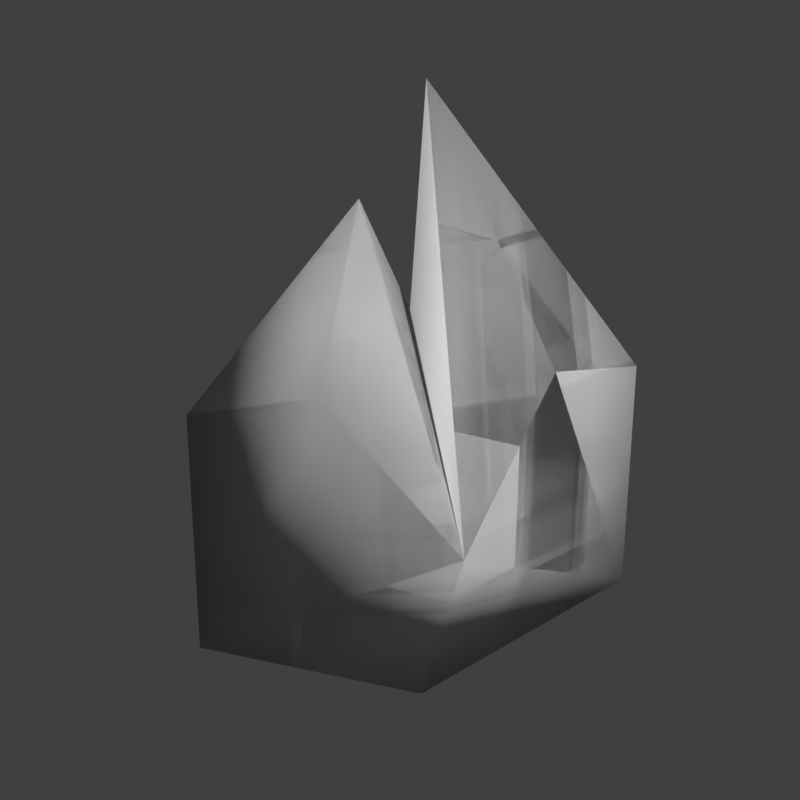 # Source: lock_gem.blend  (saved by Blender 5.1.30; exported with 4.5.12 LTS)
import bpy
from mathutils import Matrix  # noqa: F401  (used for matrix-valued properties, if any)

bpy.ops.wm.read_factory_settings(use_empty=True)
scene = bpy.context.scene
scene.name = 'Scene'

# ---- collections
col_collection = bpy.data.collections.new('Collection'); scene.collection.children.link(col_collection)

# ---- materials (node trees are filled in below, after node groups)
mat_gemdoor_hands = bpy.data.materials.new('gemdoor_hands')
mat_gemdoor_ftrials_3p = bpy.data.materials.new('gemdoor_ftrials_3p')
mat_gem_reflection_small = bpy.data.materials.new('gem_reflection_small')

# ---- material node trees

# ---- world
world_world = bpy.data.worlds.new('World'); scene.world = world_world
world_world.use_nodes = True; world_world.node_tree.nodes.clear()
_N = world_world.node_tree.nodes; _L = world_world.node_tree.links
n0 = _N.new('ShaderNodeOutputWorld'); n0.name = 'World Output'; n0.location = (300, 300)
n1 = _N.new('ShaderNodeBackground'); n1.name = 'Background'; n1.location = (10, 300)
n1.inputs[0].default_value = (0.05088, 0.05088, 0.05088, 1.0)
_L.new(n1.outputs[0], n0.inputs[0])
n0.is_active_output = True
world_world.color = (0.05088, 0.05088, 0.05088)
world_world.sun_shadow_jitter_overblur = 0.0

# ---- cameras
cam_camera = bpy.data.cameras.new('Camera')

# ---- meshes
me_gem = bpy.data.meshes.new('gem')
me_gem.from_pydata([(-0.07193, -0.02931, 0.2841), (-0.01812, -0.02931, 0.3725), (0.1802, -0.02931, 0.1183), (0.1847, -0.02931, -0.1032), (-0.01812, -0.02931, -0.1955), (-0.009061, -0.1165, 0.0003245), (-0.2164, -0.02931, 0.1183), (-0.2209, -0.02931, -0.1032), (0.08104, -0.07571, 0.1408), (-0.1173, -0.07571, 0.1408), (-0.03037, -0.02931, 0.1899), (-0.009061, 0.05784, 0.0003245), (0.08104, 0.01709, 0.1408), (-0.1173, 0.01709, 0.1408), (-0.07193, -0.02931, 0.2841), (-0.01812, -0.02931, 0.3725), (0.1802, -0.02931, 0.1183), (0.1847, -0.02931, -0.1032), (-0.01812, -0.02931, -0.1955), (-0.009061, 0.05784, 0.0003245), (-0.2164, -0.02931, 0.1183), (-0.2209, -0.02931, -0.1032), (0.08104, 0.01709, 0.1408), (-0.1173, 0.01709, 0.1408), (-0.03037, -0.02931, 0.1899), (-0.1173, -0.07571, 0.1408), (0.08104, -0.07571, 0.1408), (-0.009061, -0.1165, 0.0003245)], [], [(9, 5, 7), (9, 6, 0), (3, 5, 8), (1, 2, 8), (3, 4, 5), (1, 8, 5), (3, 8, 2), (7, 5, 4), (9, 0, 5), (9, 7, 6), (10, 1, 5), (10, 5, 0), (13, 7, 11), (13, 0, 6), (3, 12, 11), (1, 12, 2), (3, 11, 4), (1, 11, 12), (3, 2, 12), (7, 4, 11), (13, 11, 0), (13, 6, 7), (10, 11, 1), (10, 0, 11), (23, 19, 21), (23, 20, 14), (17, 19, 22), (15, 16, 22), (17, 18, 19), (15, 22, 19), (17, 22, 16), (21, 19, 18), (23, 14, 19), (23, 21, 20), (24, 15, 19), (24, 19, 14), (17, 27, 18), (21, 18, 27), (17, 16, 26), (25, 21, 27), (25, 27, 14), (15, 27, 26), (25, 14, 20), (25, 20, 21), (15, 26, 16), (24, 14, 27), (17, 26, 27), (24, 27, 15)])
me_gem.polygons.foreach_set('use_smooth', [True] * 48)
me_gem.polygons.foreach_set('material_index', [1, 1, 1, 1, 1, 1, 1, 1, 1, 1, 1, 1, 1, 1, 1, 1, 1, 1, 1, 1, 1, 1, 1, 1, 2, 2, 2, 2, 2, 2, 2, 2, 2, 2, 2, 2, 2, 2, 2, 2, 2, 2, 2, 2, 2, 2, 2, 2])
_uv = me_gem.uv_layers.new(name='UVMap')
_uv.uv.foreach_set('vector', [0.9109, 0.6948, 0.8128, 0.525, 0.9978, 0.52, 0.9109, 0.6948, 0.9942, 0.7017, 0.8697, 0.7888, 0.6377, 0.3501, 0.8128, 0.525, 0.7199, 0.598, 0.8177, 0.8289, 0.6413, 0.5352, 0.7199, 0.598, 0.6377, 0.3501, 0.8177, 0.3586, 0.8128, 0.525, 0.8177, 0.8289, 0.7199, 0.598, 0.8128, 0.525, 0.6377, 0.3501, 0.7199, 0.598, 0.6413, 0.5352, 0.9978, 0.52, 0.8128, 0.525, 0.8177, 0.3586, 0.9109, 0.6948, 0.8697, 0.7888, 0.8128, 0.525, 0.9109, 0.6948, 0.9978, 0.52, 0.9942, 0.7017, 0.8354, 0.7086, 0.8177, 0.8289, 0.8128, 0.525, 0.8354, 0.7086, 0.8128, 0.525, 0.8697, 0.7888, 0.9109, 0.6948, 0.9978, 0.52, 0.8128, 0.525, 0.9109, 0.6948, 0.8697, 0.7888, 0.9942, 0.7017, 0.6377, 0.3501, 0.7199, 0.598, 0.8128, 0.525, 0.8177, 0.8289, 0.7199, 0.598, 0.6413, 0.5352, 0.6377, 0.3501, 0.8128, 0.525, 0.8177, 0.3586, 0.8177, 0.8289, 0.8128, 0.525, 0.7199, 0.598, 0.6377, 0.3501, 0.6413, 0.5352, 0.7199, 0.598, 0.9978, 0.52, 0.8177, 0.3586, 0.8128, 0.525, 0.9109, 0.6948, 0.8128, 0.525, 0.8697, 0.7888, 0.9109, 0.6948, 0.9942, 0.7017, 0.9978, 0.52, 0.8354, 0.7086, 0.8128, 0.525, 0.8177, 0.8289, 0.8354, 0.7086, 0.8697, 0.7888, 0.8128, 0.525, 0.7418, 0.5832, 0.4809, 0.3717, 0.9685, 0.1711, 0.7418, 0.5832, 0.9801, 0.548, 0.6831, 0.8378, 0.03066, 0.1731, 0.4809, 0.3717, 0.2554, 0.5876, 0.4141, 0.991, 0.01627, 0.5492, 0.2554, 0.5876, 0.03066, 0.1731, 0.4987, 0.01493, 0.4809, 0.3717, 0.4141, 0.991, 0.2554, 0.5876, 0.4809, 0.3717, 0.03066, 0.1731, 0.2554, 0.5876, 0.01627, 0.5492, 0.9685, 0.1711, 0.4809, 0.3717, 0.4987, 0.01493, 0.7418, 0.5832, 0.6831, 0.8378, 0.4809, 0.3717, 0.7418, 0.5832, 0.9685, 0.1711, 0.9801, 0.548, 0.5436, 0.704, 0.4141, 0.991, 0.4809, 0.3717, 0.5436, 0.704, 0.4809, 0.3717, 0.6831, 0.8378, 0.03066, 0.1731, 0.4809, 0.3717, 0.4987, 0.01493, 0.9685, 0.1711, 0.4987, 0.01493, 0.4809, 0.3717, 0.03066, 0.1731, 0.01627, 0.5492, 0.2554, 0.5876, 0.7418, 0.5832, 0.9685, 0.1711, 0.4809, 0.3717, 0.7418, 0.5832, 0.4809, 0.3717, 0.6831, 0.8378, 0.4141, 0.991, 0.4809, 0.3717, 0.2554, 0.5876, 0.7418, 0.5832, 0.6831, 0.8378, 0.9801, 0.548, 0.7418, 0.5832, 0.9801, 0.548, 0.9685, 0.1711, 0.4141, 0.991, 0.2554, 0.5876, 0.01627, 0.5492, 0.5436, 0.704, 0.6831, 0.8378, 0.4809, 0.3717, 0.03066, 0.1731, 0.2554, 0.5876, 0.4809, 0.3717, 0.5436, 0.704, 0.4809, 0.3717, 0.4141, 0.991])
_ca = me_gem.color_attributes.new('Col', 'FLOAT_COLOR', 'CORNER')
_ca.data.foreach_set('color', [0.9521, 0.09028, 0.001446, 1.0, 0.9521, 0.09028, 0.001446, 1.0, 0.9521, 0.09028, 0.001446, 1.0, 0.9521, 0.09028, 0.001446, 1.0, 0.9521, 0.09028, 0.001446, 1.0, 0.9521, 0.09028, 0.001446, 1.0, 0.9521, 0.09028, 0.001446, 1.0, 0.9521, 0.09028, 0.001446, 1.0, 0.9521, 0.09028, 0.001446, 1.0, 0.9521, 0.09028, 0.001446, 1.0, 0.9521, 0.09028, 0.001446, 1.0, 0.9521, 0.09028, 0.001446, 1.0, 0.9521, 0.09028, 0.001446, 1.0, 0.9521, 0.09028, 0.001446, 1.0, 0.9521, 0.09028, 0.001446, 1.0, 0.9521, 0.09028, 0.001446, 1.0, 0.9521, 0.09028, 0.001446, 1.0, 0.9521, 0.09028, 0.001446, 1.0, 0.9521, 0.09028, 0.001446, 1.0, 0.9521, 0.09028, 0.001446, 1.0, 0.9521, 0.09028, 0.001446, 1.0, 0.9521, 0.09028, 0.001446, 1.0, 0.9521, 0.09028, 0.001446, 1.0, 0.9521, 0.09028, 0.001446, 1.0, 0.9521, 0.09028, 0.001446, 1.0, 0.9521, 0.09028, 0.001446, 1.0, 0.9521, 0.09028, 0.001446, 1.0, 0.9521, 0.09028, 0.001446, 1.0, 0.9521, 0.09028, 0.001446, 1.0, 0.9521, 0.09028, 0.001446, 1.0, 0.9521, 0.09028, 0.001446, 1.0, 0.9521, 0.09028, 0.001446, 1.0, 0.9521, 0.09028, 0.001446, 1.0, 0.9521, 0.09028, 0.001446, 1.0, 0.9521, 0.09028, 0.001446, 1.0, 0.9521, 0.09028, 0.001446, 1.0, 0.9521, 0.09028, 0.001446, 1.0, 0.9521, 0.09028, 0.001446, 1.0, 0.9521, 0.09028, 0.001446, 1.0, 0.9521, 0.09028, 0.001446, 1.0, 0.9521, 0.09028, 0.001446, 1.0, 0.9521, 0.09028, 0.001446, 1.0, 0.9521, 0.09028, 0.001446, 1.0, 0.9521, 0.09028, 0.001446, 1.0, 0.9521, 0.09028, 0.001446, 1.0, 0.9521, 0.09028, 0.001446, 1.0, 0.9521, 0.09028, 0.001446, 1.0, 0.9521, 0.09028, 0.001446, 1.0, 0.9521, 0.09028, 0.001446, 1.0, 0.9521, 0.09028, 0.001446, 1.0, 0.9521, 0.09028, 0.001446, 1.0, 0.9521, 0.09028, 0.001446, 1.0, 0.9521, 0.09028, 0.001446, 1.0, 0.9521, 0.09028, 0.001446, 1.0, 0.9521, 0.09028, 0.001446, 1.0, 0.9521, 0.09028, 0.001446, 1.0, 0.9521, 0.09028, 0.001446, 1.0, 0.9521, 0.09028, 0.001446, 1.0, 0.9521, 0.09028, 0.001446, 1.0, 0.9521, 0.09028, 0.001446, 1.0, 0.9521, 0.09028, 0.001446, 1.0, 0.9521, 0.09028, 0.001446, 1.0, 0.9521, 0.09028, 0.001446, 1.0, 0.9521, 0.09028, 0.001446, 1.0, 0.9521, 0.09028, 0.001446, 1.0, 0.9521, 0.09028, 0.001446, 1.0, 0.9521, 0.09028, 0.001446, 1.0, 0.9521, 0.09028, 0.001446, 1.0, 0.9521, 0.09028, 0.001446, 1.0, 0.9521, 0.09028, 0.001446, 1.0, 0.9521, 0.09028, 0.001446, 1.0, 0.9521, 0.09028, 0.001446, 1.0, 1.0, 1.0, 1.0, 1.0, 1.0, 1.0, 1.0, 1.0, 1.0, 1.0, 1.0, 1.0, 1.0, 1.0, 1.0, 1.0, 1.0, 1.0, 1.0, 1.0, 1.0, 1.0, 1.0, 1.0, 1.0, 1.0, 1.0, 1.0, 1.0, 1.0, 1.0, 1.0, 1.0, 1.0, 1.0, 1.0, 1.0, 1.0, 1.0, 1.0, 1.0, 1.0, 1.0, 1.0, 1.0, 1.0, 1.0, 1.0, 1.0, 1.0, 1.0, 1.0, 1.0, 1.0, 1.0, 1.0, 1.0, 1.0, 1.0, 1.0, 1.0, 1.0, 1.0, 1.0, 1.0, 1.0, 1.0, 1.0, 1.0, 1.0, 1.0, 1.0, 1.0, 1.0, 1.0, 1.0, 1.0, 1.0, 1.0, 1.0, 1.0, 1.0, 1.0, 1.0, 1.0, 1.0, 1.0, 1.0, 1.0, 1.0, 1.0, 1.0, 1.0, 1.0, 1.0, 1.0, 1.0, 1.0, 1.0, 1.0, 1.0, 1.0, 1.0, 1.0, 1.0, 1.0, 1.0, 1.0, 1.0, 1.0, 1.0, 1.0, 1.0, 1.0, 1.0, 1.0, 1.0, 1.0, 1.0, 1.0, 1.0, 1.0, 1.0, 1.0, 1.0, 1.0, 1.0, 1.0, 1.0, 1.0, 1.0, 1.0, 1.0, 1.0, 1.0, 1.0, 1.0, 1.0, 1.0, 1.0, 1.0, 1.0, 1.0, 1.0, 1.0, 1.0, 1.0, 1.0, 1.0, 1.0, 1.0, 1.0, 1.0, 1.0, 1.0, 1.0, 1.0, 1.0, 1.0, 1.0, 1.0, 1.0, 1.0, 1.0, 1.0, 1.0, 1.0, 1.0, 1.0, 1.0, 1.0, 1.0, 1.0, 1.0, 1.0, 1.0, 1.0, 1.0, 1.0, 1.0, 1.0, 1.0, 1.0, 1.0, 1.0, 1.0, 1.0, 1.0, 1.0, 1.0, 1.0, 1.0, 1.0, 1.0, 1.0, 1.0, 1.0, 1.0, 1.0, 1.0, 1.0, 1.0, 1.0, 1.0, 1.0, 1.0, 1.0, 1.0, 1.0, 1.0, 1.0, 1.0, 1.0, 1.0, 1.0, 1.0, 1.0, 1.0, 1.0, 1.0, 1.0, 1.0, 1.0, 1.0, 1.0, 1.0, 1.0, 1.0, 1.0, 1.0, 1.0, 1.0, 1.0, 1.0, 1.0, 1.0, 1.0, 1.0, 1.0, 1.0, 1.0, 1.0, 1.0, 1.0, 1.0, 1.0, 1.0, 1.0, 1.0, 1.0, 1.0, 1.0, 1.0, 1.0, 1.0, 1.0, 1.0, 1.0, 1.0, 1.0, 1.0, 1.0, 1.0, 1.0, 1.0, 1.0, 1.0, 1.0, 1.0, 1.0, 1.0, 1.0, 1.0, 1.0, 1.0, 1.0, 1.0, 1.0, 1.0, 1.0, 1.0, 1.0, 1.0, 1.0, 1.0, 1.0, 1.0, 1.0])
_ca = me_gem.color_attributes.new('Alpha', 'FLOAT_COLOR', 'CORNER')
_ca.data.foreach_set('color', [1.0, 1.0, 1.0, 1.0, 1.0, 1.0, 1.0, 1.0, 1.0, 1.0, 1.0, 1.0, 1.0, 1.0, 1.0, 1.0, 1.0, 1.0, 1.0, 1.0, 1.0, 1.0, 1.0, 1.0, 1.0, 1.0, 1.0, 1.0, 1.0, 1.0, 1.0, 1.0, 1.0, 1.0, 1.0, 1.0, 1.0, 1.0, 1.0, 1.0, 1.0, 1.0, 1.0, 1.0, 1.0, 1.0, 1.0, 1.0, 1.0, 1.0, 1.0, 1.0, 1.0, 1.0, 1.0, 1.0, 1.0, 1.0, 1.0, 1.0, 1.0, 1.0, 1.0, 1.0, 1.0, 1.0, 1.0, 1.0, 1.0, 1.0, 1.0, 1.0, 1.0, 1.0, 1.0, 1.0, 1.0, 1.0, 1.0, 1.0, 1.0, 1.0, 1.0, 1.0, 1.0, 1.0, 1.0, 1.0, 1.0, 1.0, 1.0, 1.0, 1.0, 1.0, 1.0, 1.0, 1.0, 1.0, 1.0, 1.0, 1.0, 1.0, 1.0, 1.0, 1.0, 1.0, 1.0, 1.0, 1.0, 1.0, 1.0, 1.0, 1.0, 1.0, 1.0, 1.0, 1.0, 1.0, 1.0, 1.0, 1.0, 1.0, 1.0, 1.0, 1.0, 1.0, 1.0, 1.0, 1.0, 1.0, 1.0, 1.0, 1.0, 1.0, 1.0, 1.0, 1.0, 1.0, 1.0, 1.0, 1.0, 1.0, 1.0, 1.0, 1.0, 1.0, 1.0, 1.0, 1.0, 1.0, 1.0, 1.0, 1.0, 1.0, 1.0, 1.0, 1.0, 1.0, 1.0, 1.0, 1.0, 1.0, 1.0, 1.0, 1.0, 1.0, 1.0, 1.0, 1.0, 1.0, 1.0, 1.0, 1.0, 1.0, 1.0, 1.0, 1.0, 1.0, 1.0, 1.0, 1.0, 1.0, 1.0, 1.0, 1.0, 1.0, 1.0, 1.0, 1.0, 1.0, 1.0, 1.0, 1.0, 1.0, 1.0, 1.0, 1.0, 1.0, 1.0, 1.0, 1.0, 1.0, 1.0, 1.0, 1.0, 1.0, 1.0, 1.0, 1.0, 1.0, 1.0, 1.0, 1.0, 1.0, 1.0, 1.0, 1.0, 1.0, 1.0, 1.0, 1.0, 1.0, 1.0, 1.0, 1.0, 1.0, 1.0, 1.0, 1.0, 1.0, 1.0, 1.0, 1.0, 1.0, 1.0, 1.0, 1.0, 1.0, 1.0, 1.0, 1.0, 1.0, 1.0, 1.0, 1.0, 1.0, 1.0, 1.0, 1.0, 1.0, 1.0, 1.0, 1.0, 1.0, 1.0, 1.0, 1.0, 1.0, 1.0, 1.0, 1.0, 1.0, 1.0, 1.0, 1.0, 1.0, 1.0, 1.0, 1.0, 1.0, 1.0, 1.0, 1.0, 1.0, 1.0, 1.0, 1.0, 1.0, 1.0, 1.0, 1.0, 1.0, 1.0, 1.0, 1.0, 1.0, 1.0, 1.0, 1.0, 1.0, 1.0, 1.0, 1.0, 1.0, 1.0, 1.0, 1.0, 1.0, 1.0, 1.0, 1.0, 1.0, 1.0, 1.0, 1.0, 1.0, 1.0, 1.0, 1.0, 1.0, 1.0, 1.0, 1.0, 1.0, 1.0, 1.0, 1.0, 1.0, 1.0, 1.0, 1.0, 1.0, 1.0, 1.0, 1.0, 1.0, 1.0, 1.0, 1.0, 1.0, 1.0, 1.0, 1.0, 1.0, 1.0, 1.0, 1.0, 1.0, 1.0, 1.0, 1.0, 1.0, 1.0, 1.0, 1.0, 1.0, 1.0, 1.0, 1.0, 1.0, 1.0, 1.0, 1.0, 1.0, 1.0, 1.0, 1.0, 1.0, 1.0, 1.0, 1.0, 1.0, 1.0, 1.0, 1.0, 1.0, 1.0, 1.0, 1.0, 1.0, 1.0, 1.0, 1.0, 1.0, 1.0, 1.0, 1.0, 1.0, 1.0, 1.0, 1.0, 1.0, 1.0, 1.0, 1.0, 1.0, 1.0, 1.0, 1.0, 1.0, 1.0, 1.0, 1.0, 1.0, 1.0, 1.0, 1.0, 1.0, 1.0, 1.0, 1.0, 1.0, 1.0, 1.0, 1.0, 1.0, 1.0, 1.0, 1.0, 1.0, 1.0, 1.0, 1.0, 1.0, 1.0, 1.0, 1.0, 1.0, 1.0, 1.0, 1.0, 1.0, 1.0, 1.0, 1.0, 1.0, 1.0, 1.0, 1.0, 1.0, 1.0, 1.0, 1.0, 1.0, 1.0, 1.0, 1.0, 1.0, 1.0, 1.0, 1.0, 1.0, 1.0, 1.0, 1.0, 1.0, 1.0, 1.0, 1.0, 1.0, 1.0, 1.0, 1.0, 1.0, 1.0, 1.0, 1.0, 1.0, 1.0, 1.0, 1.0, 1.0, 1.0, 1.0, 1.0, 1.0, 1.0, 1.0, 1.0, 1.0, 1.0, 1.0, 1.0, 1.0, 1.0, 1.0, 1.0, 1.0, 1.0, 1.0, 1.0, 1.0, 1.0, 1.0, 1.0, 1.0, 1.0, 1.0, 1.0, 1.0, 1.0, 1.0, 1.0, 1.0, 1.0, 1.0, 1.0, 1.0, 1.0, 1.0, 1.0, 1.0, 1.0, 1.0, 1.0, 1.0, 1.0, 1.0, 1.0, 1.0, 1.0, 1.0, 1.0, 1.0, 1.0, 1.0, 1.0, 1.0, 1.0, 1.0, 1.0, 1.0, 1.0, 1.0, 1.0, 1.0, 1.0, 1.0, 1.0, 1.0, 1.0, 1.0, 1.0, 1.0, 1.0, 1.0, 1.0, 1.0, 1.0, 1.0, 1.0, 1.0, 1.0, 1.0, 1.0, 1.0, 1.0, 1.0, 1.0, 1.0, 1.0, 1.0, 1.0, 1.0, 1.0, 1.0, 1.0, 1.0, 1.0, 1.0, 1.0, 1.0, 1.0, 1.0, 1.0, 1.0, 1.0, 1.0, 1.0, 1.0, 1.0, 1.0, 1.0, 1.0, 1.0, 1.0])
me_gem.materials.append(mat_gemdoor_hands)
me_gem.materials.append(mat_gemdoor_ftrials_3p)
me_gem.materials.append(mat_gem_reflection_small)
me_gem.use_paint_bone_selection = False
me_gem.use_paint_mask = True
me_gem.update()

# ---- objects
ob_gem = bpy.data.objects.new('gem', me_gem)
ob_camera = bpy.data.objects.new('Camera', cam_camera)

# ---- transforms, parenting, visibility, modifiers, constraints
ob_gem.location = (0.0, 0.0, 0.0)
ob_camera.location = (-0.2767, -0.8588, 0.4735)
ob_camera.rotation_euler = (1.173, 1.807e-08, -0.2793)

# ---- collection membership
col_collection.objects.link(ob_gem)
col_collection.objects.link(ob_camera)

# ---- scene / render settings (as saved in the file)
scene.camera = ob_camera
scene.frame_start = 1; scene.frame_end = 250; scene.frame_set(1)
scene.render.engine = 'BLENDER_EEVEE_NEXT'
scene.render.resolution_x = 32
scene.render.resolution_y = 32
scene.render.fps = 30
scene.render.film_transparent = True
scene.render.bake_bias = 0.0
scene.render.bake_samples = 0
scene.cycles.bake_type = 'EMIT'
scene.eevee.taa_samples = 1
scene.eevee.use_taa_reprojection = False
scene.view_settings.view_transform = 'Standard'
bpy.context.view_layer.update()

# ---- added for rendering (the .blend has no usable light): sun
light_auto_sun = bpy.data.lights.new('AutoSun', 'SUN')
light_auto_sun.energy = 3.0
light_auto_sun.angle = 0.0523599
ob_auto_sun = bpy.data.objects.new('AutoSun', light_auto_sun)
scene.collection.objects.link(ob_auto_sun)
ob_auto_sun.rotation_euler = (0.872665, 0.174533, 0.523599)
bpy.context.view_layer.update()
